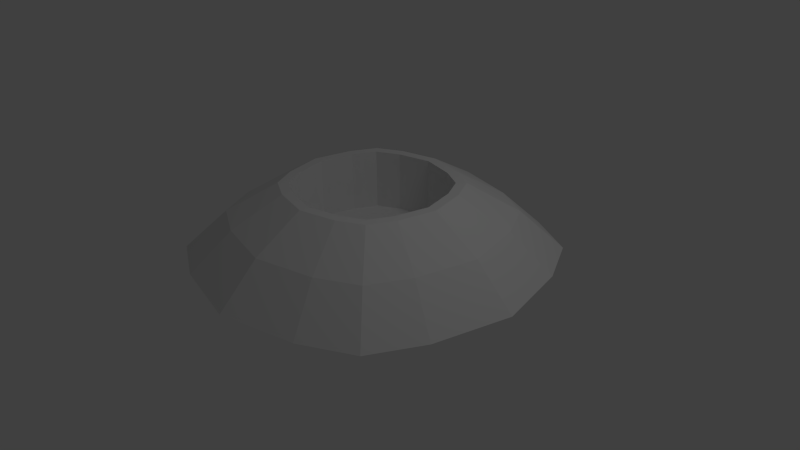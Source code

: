# Source: Pighole.blend  (saved by Blender 2.64.0; exported with 4.5.12 LTS)
import bpy
from mathutils import Matrix  # noqa: F401  (used for matrix-valued properties, if any)

bpy.ops.wm.read_factory_settings(use_empty=True)
scene = bpy.context.scene
scene.name = 'Scene'

# ---- collections
col_collection_1 = bpy.data.collections.new('Collection 1'); scene.collection.children.link(col_collection_1)

# ---- world
world_world = bpy.data.worlds.new('World'); scene.world = world_world
world_world.color = (0.05088, 0.05088, 0.05088)
world_world.use_sun_shadow = False
world_world.sun_shadow_jitter_overblur = 0.0
world_world.cycles.sampling_method = 'MANUAL'
world_world.cycles.sample_map_resolution = 256

# ---- cameras
cam_camera = bpy.data.cameras.new('Camera')
cam_camera.clip_end = 100.0
cam_camera.lens = 35.0
cam_camera.sensor_width = 32.0
cam_camera.sensor_height = 18.0
cam_camera.ortho_scale = 7.314
cam_camera.dof.focus_distance = 0.0
cam_camera.dof.aperture_fstop = 128.0

# ---- lights
light_lamp = bpy.data.lights.new('Lamp', 'POINT')
light_lamp.transmission_factor = 0.0
light_lamp.cutoff_distance = 30.0
light_lamp.energy = 100.0
light_lamp.shadow_buffer_clip_start = 1.001
light_lamp.shadow_soft_size = 1.0
light_lamp.shadow_maximum_resolution = 0.006
light_lamp.use_absolute_resolution = True
light_lamp.cycles.use_multiple_importance_sampling = False

# ---- meshes
me_cylinder_001 = bpy.data.meshes.new('Cylinder.001')
me_cylinder_001.from_pydata([(-0.7328, -0.7328, 0.7963), (-0.7328, 0.7328, 0.7963), (0.7328, 0.7328, 0.7963), (0.7328, -0.7328, 0.7963), (-0.4431, 0.8862, 0.7963), (-5.428e-10, 0.9919, 0.7963), (0.4431, 0.8862, 0.7963), (0.4431, -0.8862, 0.7963), (-5.428e-10, -0.9919, 0.7963), (-0.4431, -0.8862, 0.7963), (-0.8862, -0.4431, 0.7963), (-0.9919, -2.714e-10, 0.7963), (-0.8862, 0.4431, 0.7963), (0.8862, 0.4431, 0.7963), (0.9919, -2.714e-10, 0.7963), (0.8862, -0.4431, 0.7963), (0.4431, 0.4431, 0.7963), (0.4431, -2.714e-10, 0.7963), (0.4431, -0.4431, 0.7963), (-5.428e-10, 0.4431, 0.7963), (-5.428e-10, -2.714e-10, 0.7963), (-5.428e-10, -0.4431, 0.7963), (-0.4431, 0.4431, 0.7963), (-0.4431, -2.714e-10, 0.7963), (-0.4431, -0.4431, 0.7963)], [], [(22, 4, 1, 12), (13, 2, 6, 16), (16, 6, 5, 19), (19, 5, 4, 22), (9, 24, 10, 0), (24, 23, 11, 10), (23, 22, 12, 11), (3, 15, 18, 7), (15, 14, 17, 18), (14, 13, 16, 17), (7, 18, 21, 8), (18, 17, 20, 21), (17, 16, 19, 20), (8, 21, 24, 9), (21, 20, 23, 24), (20, 19, 22, 23)])
me_cylinder_001.use_remesh_preserve_volume = False
me_cylinder_001.use_remesh_preserve_attributes = False
me_cylinder_001.use_mirror_vertex_groups = False
me_cylinder_001.update()
me_cylinder = bpy.data.meshes.new('Cylinder')
me_cylinder.from_pydata([(-0.8269, -0.8269, 3.935), (-0.8269, 0.8269, 3.935), (0.8269, 0.8269, 3.935), (0.8269, -0.8269, 3.935), (-0.5, 1.0, 3.935), (0.0, 1.119, 3.935), (0.5, 1.0, 3.935), (0.5, -1.0, 3.935), (0.0, -1.119, 3.935), (-0.5, -1.0, 3.935), (-1.0, -0.5, 3.935), (-1.119, 0.0, 3.935), (-1.0, 0.5, 3.935), (1.0, 0.5, 3.935), (1.119, 0.0, 3.935), (1.0, -0.5, 3.935), (-0.7328, -0.7328, 0.7963), (-0.7328, 0.7328, 0.7963), (0.7328, 0.7328, 0.7963), (0.7328, -0.7328, 0.7963), (-0.4431, 0.8862, 0.7963), (-5.428e-10, 0.9919, 0.7963), (0.4431, 0.8862, 0.7963), (0.4431, -0.8862, 0.7963), (-5.428e-10, -0.9919, 0.7963), (-1.308, -1.308, 2.42), (-1.308, 1.308, 2.42), (1.308, 1.308, 2.42), (1.308, -1.308, 2.42), (-0.7909, 1.582, 2.42), (2.774e-09, 1.771, 2.42), (0.7909, 1.582, 2.42), (0.7909, -1.582, 2.42), (2.774e-09, -1.771, 2.42), (-0.7909, -1.582, 2.42), (-1.582, -0.7909, 2.42), (-1.771, -2.774e-09, 2.42), (-1.582, 0.7909, 2.42), (1.582, 0.7909, 2.42), (1.771, -2.774e-09, 2.42), (1.582, -0.7909, 2.42), (-5.428e-10, -0.9919, 3.935), (0.4431, -0.8862, 3.935), (0.4431, 0.8862, 3.935), (-5.428e-10, 0.9919, 3.935), (-0.4431, 0.8862, 3.935), (0.7328, -0.7328, 3.935), (0.7328, 0.7328, 3.935), (-0.7328, 0.7328, 3.935), (-0.7328, -0.7328, 3.935), (-1.707, -1.707, 0.4032), (-1.707, 1.707, 0.4032), (1.707, 1.707, 0.4032), (1.707, -1.707, 0.4032), (-1.032, 2.064, 0.4032), (5.074e-09, 2.31, 0.4032), (1.032, 2.064, 0.4032), (1.032, -2.064, 0.4032), (5.074e-09, -2.31, 0.4032), (-1.032, -2.064, 0.4032), (-2.064, -1.032, 0.4032), (-2.31, -5.074e-09, 0.4032), (-2.064, 1.032, 0.4032), (2.064, 1.032, 0.4032), (2.31, -5.074e-09, 0.4032), (2.064, -1.032, 0.4032), (1.032, 1.032, 0.8079), (1.032, -5.074e-09, 0.8079), (1.032, -1.032, 0.8079), (5.074e-09, 1.032, 0.8079), (5.074e-09, -1.032, 0.8079), (-1.032, 1.032, 0.8079), (-1.032, -5.074e-09, 0.8079), (-1.032, -1.032, 0.8079), (-0.4431, -0.8862, 3.935), (-0.8862, -0.4431, 3.935), (-0.9919, -2.714e-10, 3.935), (-0.8862, 0.4431, 3.935), (0.8862, 0.4431, 3.935), (0.9919, -2.714e-10, 3.935), (0.8862, -0.4431, 3.935), (-0.4431, -0.8862, 0.7963), (-0.8862, -0.4431, 0.7963), (-0.9919, -2.714e-10, 0.7963), (-0.8862, 0.4431, 0.7963), (0.8862, 0.4431, 0.7963), (0.9919, -2.714e-10, 0.7963), (0.8862, -0.4431, 0.7963)], [], [(78, 13, 2, 47), (9, 74, 49, 0), (74, 9, 8, 41), (77, 12, 11, 76), (15, 80, 46, 3), (41, 8, 7, 42), (76, 11, 10, 75), (6, 43, 47, 2), (42, 7, 3, 46), (75, 10, 0, 49), (12, 77, 48, 1), (43, 6, 5, 44), (80, 15, 14, 79), (44, 5, 4, 45), (79, 14, 13, 78), (45, 4, 1, 48), (32, 57, 53, 28), (35, 60, 50, 25), (62, 37, 26, 51), (31, 56, 55, 30), (40, 65, 64, 39), (30, 55, 54, 29), (39, 64, 63, 38), (29, 54, 51, 26), (38, 63, 52, 27), (59, 34, 25, 50), (34, 59, 58, 33), (37, 62, 61, 36), (65, 40, 28, 53), (33, 58, 57, 32), (36, 61, 60, 35), (56, 31, 27, 52), (4, 29, 26, 1), (14, 39, 38, 13), (5, 30, 29, 4), (15, 40, 39, 14), (6, 31, 30, 5), (37, 12, 1, 26), (10, 35, 25, 0), (7, 32, 28, 3), (31, 6, 2, 27), (11, 36, 35, 10), (8, 33, 32, 7), (40, 15, 3, 28), (12, 37, 36, 11), (9, 34, 33, 8), (34, 9, 0, 25), (13, 38, 27, 2), (71, 62, 51, 54), (63, 66, 56, 52), (66, 69, 55, 56), (69, 71, 54, 55), (59, 50, 60, 73), (73, 60, 61, 72), (72, 61, 62, 71), (53, 57, 68, 65), (65, 68, 67, 64), (64, 67, 66, 63), (57, 58, 70, 68), (58, 59, 73, 70), (20, 45, 48, 17), (86, 79, 78, 85), (21, 44, 45, 20), (85, 78, 47, 18), (22, 43, 44, 21), (77, 84, 17, 48), (81, 74, 41, 24), (84, 77, 76, 83), (23, 42, 46, 19), (43, 22, 18, 47), (24, 41, 42, 23), (83, 76, 75, 82), (80, 87, 19, 46), (82, 75, 49, 16), (74, 81, 16, 49), (87, 80, 79, 86)])
_uv = me_cylinder.uv_layers.new(name='UVMap')
_uv.uv.foreach_set('vector', [0.8513, 0.6428, 0.854, 0.6312, 0.8873, 0.6399, 0.8808, 0.6504, 0.7505, 0.7992, 0.7595, 0.7916, 0.7797, 0.8145, 0.7732, 0.8251, 0.7595, 0.7916, 0.7505, 0.7992, 0.7289, 0.7565, 0.7405, 0.7538, 0.8894, 0.8031, 0.897, 0.8122, 0.8543, 0.8338, 0.8515, 0.8222, 0.7635, 0.6527, 0.7711, 0.6618, 0.7482, 0.6819, 0.7376, 0.6754, 0.7405, 0.7538, 0.7289, 0.7565, 0.729, 0.7087, 0.7405, 0.7114, 0.8515, 0.8222, 0.8543, 0.8338, 0.8065, 0.8337, 0.8092, 0.8222, 0.91, 0.6657, 0.9009, 0.6733, 0.8808, 0.6504, 0.8873, 0.6399, 0.7405, 0.7114, 0.729, 0.7087, 0.7376, 0.6754, 0.7482, 0.6819, 0.8092, 0.8222, 0.8065, 0.8337, 0.7732, 0.8251, 0.7797, 0.8145, 0.897, 0.8122, 0.8894, 0.8031, 0.9123, 0.783, 0.9228, 0.7895, 0.9009, 0.6733, 0.91, 0.6657, 0.9315, 0.7084, 0.92, 0.7112, 0.7711, 0.6618, 0.7635, 0.6527, 0.8062, 0.6312, 0.8089, 0.6427, 0.92, 0.7112, 0.9315, 0.7084, 0.9315, 0.7562, 0.9199, 0.7535, 0.8089, 0.6427, 0.8062, 0.6312, 0.854, 0.6312, 0.8513, 0.6428, 0.9199, 0.7535, 0.9315, 0.7562, 0.9228, 0.7895, 0.9123, 0.783, 0.07853, 0.5716, 0.0548, 0.7278, 0.0, 0.7202, 0.03653, 0.5657, 0.6504, 0.7927, 0.6741, 0.6364, 0.7289, 0.6441, 0.6924, 0.7986, 0.4862, 0.6365, 0.5064, 0.7927, 0.4542, 0.7987, 0.4182, 0.6442, 0.6436, 0.1542, 0.6646, 0.3106, 0.5663, 0.3162, 0.5682, 0.1585, 0.5064, 0.4778, 0.4862, 0.3216, 0.5847, 0.3162, 0.5819, 0.4737, 0.5682, 0.1585, 0.5663, 0.3162, 0.475, 0.3104, 0.4983, 0.1541, 0.5819, 0.4737, 0.5847, 0.3162, 0.6741, 0.3215, 0.6504, 0.4777, 0.4983, 0.1541, 0.475, 0.3104, 0.4182, 0.302, 0.4547, 0.1476, 0.6504, 0.4777, 0.6741, 0.3215, 0.7289, 0.3292, 0.6924, 0.4836, 0.2427, 0.7278, 0.2225, 0.5715, 0.2747, 0.5656, 0.3108, 0.7201, 0.2225, 0.5715, 0.2427, 0.7278, 0.1442, 0.7331, 0.147, 0.5756, 0.5064, 0.7927, 0.4862, 0.6365, 0.5847, 0.6312, 0.5819, 0.7887, 0.4862, 0.3216, 0.5064, 0.4778, 0.4542, 0.4837, 0.4182, 0.3293, 0.147, 0.5756, 0.1442, 0.7331, 0.0548, 0.7278, 0.07853, 0.5716, 0.5819, 0.7887, 0.5847, 0.6312, 0.6741, 0.6364, 0.6504, 0.7927, 0.6646, 0.3106, 0.6436, 0.1542, 0.6949, 0.1479, 0.7317, 0.3023, 0.5278, 0.004059, 0.4983, 0.1541, 0.4547, 0.1476, 0.5003, 0.0, 0.5765, 0.6249, 0.5819, 0.4737, 0.6504, 0.4777, 0.6199, 0.6274, 0.572, 0.006881, 0.5682, 0.1585, 0.4983, 0.1541, 0.5278, 0.004059, 0.5288, 0.6274, 0.5064, 0.4778, 0.5819, 0.4737, 0.5765, 0.6249, 0.6197, 0.004146, 0.6436, 0.1542, 0.5682, 0.1585, 0.572, 0.006881, 0.5064, 0.7927, 0.5288, 0.9424, 0.4958, 0.9461, 0.4542, 0.7987, 0.6199, 0.9423, 0.6504, 0.7927, 0.6924, 0.7986, 0.6464, 0.9461, 0.1091, 0.4219, 0.07853, 0.5716, 0.03653, 0.5657, 0.08252, 0.4182, 0.6436, 0.1542, 0.6197, 0.004146, 0.6522, 0.000144, 0.6949, 0.1479, 0.5765, 0.9398, 0.5819, 0.7887, 0.6504, 0.7927, 0.6199, 0.9423, 0.1524, 0.4245, 0.147, 0.5756, 0.07853, 0.5716, 0.1091, 0.4219, 0.5064, 0.4778, 0.5288, 0.6274, 0.4958, 0.6312, 0.4542, 0.4837, 0.5288, 0.9424, 0.5064, 0.7927, 0.5819, 0.7887, 0.5765, 0.9398, 0.2001, 0.4219, 0.2225, 0.5715, 0.147, 0.5756, 0.1524, 0.4245, 0.2225, 0.5715, 0.2001, 0.4219, 0.2331, 0.4182, 0.2747, 0.5656, 0.6199, 0.6274, 0.6504, 0.4777, 0.6924, 0.4836, 0.6464, 0.6311, 0.1379, 0.3247, 0.16, 0.4181, 0.0913, 0.4002, 0.04446, 0.3468, 0.07132, 0.04446, 0.0935, 0.1379, 0.0001032, 0.16, 0.01793, 0.0913, 0.0935, 0.1379, 0.1157, 0.2313, 0.0, 0.2587, 0.0001032, 0.16, 0.1157, 0.2313, 0.1379, 0.3247, 0.04446, 0.3468, 0.0, 0.2587, 0.4181, 0.2581, 0.4002, 0.3269, 0.3468, 0.3737, 0.3247, 0.2803, 0.3247, 0.2803, 0.3468, 0.3737, 0.2587, 0.4182, 0.2313, 0.3025, 0.2313, 0.3025, 0.2587, 0.4182, 0.16, 0.4181, 0.1379, 0.3247, 0.3269, 0.01793, 0.3737, 0.07132, 0.2803, 0.0935, 0.2581, 0.0001032, 0.2581, 0.0001032, 0.2803, 0.0935, 0.1869, 0.1157, 0.1594, 0.0, 0.1594, 0.0, 0.1869, 0.1157, 0.0935, 0.1379, 0.07132, 0.04446, 0.3737, 0.07132, 0.4182, 0.1594, 0.3025, 0.1869, 0.2803, 0.0935, 0.4182, 0.1594, 0.4181, 0.2581, 0.3247, 0.2803, 0.3025, 0.1869, 0.8425, 0.2884, 0.8416, 0.004019, 0.865, 0.008385, 0.8658, 0.2928, 0.9259, 0.3246, 0.9268, 0.609, 0.8885, 0.605, 0.8877, 0.3206, 0.8043, 0.2844, 0.8034, 0.0, 0.8416, 0.004019, 0.8425, 0.2884, 0.8877, 0.3206, 0.8885, 0.605, 0.8652, 0.6006, 0.8643, 0.3162, 0.7619, 0.2847, 0.761, 0.0003423, 0.8034, 0.0, 0.8043, 0.2844, 0.9707, 0.2924, 0.9698, 0.008043, 0.9991, 0.006081, 1.0, 0.2905, 0.7587, 0.6, 0.7578, 0.3171, 0.8001, 0.3162, 0.801, 0.5991, 0.9698, 0.008043, 0.9707, 0.2924, 0.9283, 0.2928, 0.9274, 0.008385, 0.84, 0.6031, 0.8392, 0.3202, 0.8634, 0.3247, 0.8643, 0.6076, 0.761, 0.0003423, 0.7619, 0.2847, 0.7326, 0.2867, 0.7317, 0.002304, 0.801, 0.5991, 0.8001, 0.3162, 0.8392, 0.3202, 0.84, 0.6031, 0.9274, 0.008385, 0.9283, 0.2928, 0.8901, 0.2888, 0.8892, 0.004366, 0.9691, 0.6087, 0.9683, 0.3243, 0.9976, 0.3223, 0.9985, 0.6067, 0.8892, 0.004366, 0.8901, 0.2888, 0.8667, 0.2844, 0.8658, 8.871e-08, 0.7578, 0.3171, 0.7587, 0.6, 0.7298, 0.6025, 0.7289, 0.3196, 0.9683, 0.3243, 0.9691, 0.6087, 0.9268, 0.609, 0.9259, 0.3246])
me_cylinder.use_remesh_preserve_volume = False
me_cylinder.use_remesh_preserve_attributes = False
me_cylinder.use_mirror_vertex_groups = False
me_cylinder.update()

# ---- objects
ob_cylinder_001 = bpy.data.objects.new('Cylinder.001', me_cylinder_001)
ob_cylinder = bpy.data.objects.new('Cylinder', me_cylinder)
ob_lamp = bpy.data.objects.new('Lamp', light_lamp)
ob_camera = bpy.data.objects.new('Camera', cam_camera)

# ---- transforms, parenting, visibility, modifiers, constraints
ob_cylinder_001.location = (0.0, 0.0, 0.0)
ob_cylinder_001.scale = (1.0, 1.0, 0.2541)
ob_cylinder_001.lineart.crease_threshold = 0.0
ob_cylinder.location = (0.0, 0.0, 0.0)
ob_cylinder.scale = (1.0, 1.0, 0.2541)
ob_cylinder.lineart.crease_threshold = 0.0
ob_lamp.location = (4.076, 1.005, 5.904)
ob_lamp.rotation_euler = (0.6503, 0.05522, 1.866)
ob_lamp.lock_rotations_4d = False
ob_lamp.empty_display_type = 'ARROWS'
ob_lamp.color = (0.0, 0.0, 0.0, 0.0)
ob_lamp.lineart.crease_threshold = 0.0
ob_camera.location = (7.481, -6.508, 5.344)
ob_camera.rotation_euler = (1.109, 0.01082, 0.8149)
ob_camera.lock_rotations_4d = False
ob_camera.empty_display_type = 'ARROWS'
ob_camera.color = (0.0, 0.0, 0.0, 0.0)
ob_camera.display_type = 'WIRE'
ob_camera.lineart.crease_threshold = 0.0

# ---- collection membership
col_collection_1.objects.link(ob_cylinder_001)
col_collection_1.objects.link(ob_cylinder)
col_collection_1.objects.link(ob_lamp)
col_collection_1.objects.link(ob_camera)

# ---- scene / render settings (as saved in the file)
scene.camera = ob_camera
scene.frame_start = 1; scene.frame_end = 250; scene.frame_set(1)
scene.render.engine = 'BLENDER_EEVEE_NEXT'
scene.render.image_settings.color_mode = 'RGB'
scene.render.image_settings.compression = 90
scene.render.resolution_percentage = 50
scene.render.dither_intensity = 0.0
scene.render.bake_margin = 2
scene.render.bake_bias = 0.0
scene.cycles.use_denoising = False
scene.cycles.samples = 10
scene.cycles.sampling_pattern = 'TABULATED_SOBOL'
scene.cycles.light_sampling_threshold = 0.0
scene.cycles.use_adaptive_sampling = False
scene.cycles.use_light_tree = False
scene.cycles.blur_glossy = 0.0
scene.cycles.volume_bounces = 1
scene.cycles.pixel_filter_type = 'GAUSSIAN'
scene.cycles.sample_clamp_indirect = 0.0
scene.view_settings.view_transform = 'Standard'
bpy.context.view_layer.update()

